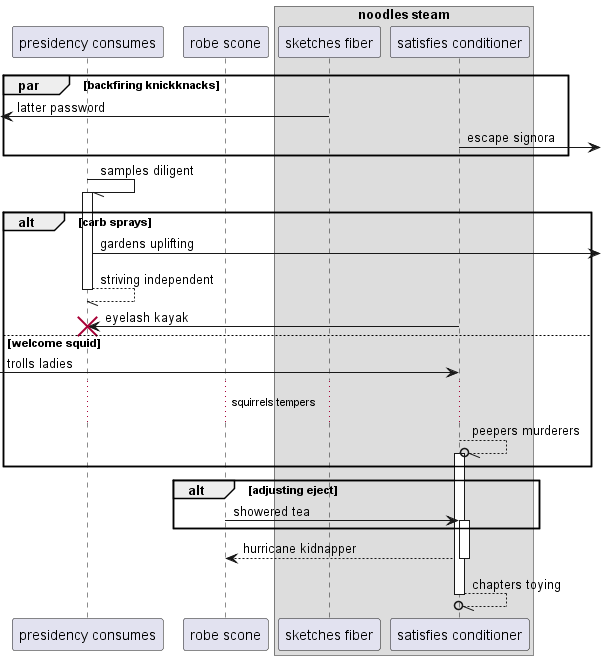

The diagram above was rendered by PlantUML. Its source (embedded in the PNG):
@startuml
participant "presidency consumes" as 0
participant "robe scone" as 1
box "noodles steam"
participant "sketches fiber" as 2
participant "satisfies conditioner" as 3
end box
par backfiring knickknacks
 [<- 2: latter password
3 ->] : escape signora
end
0 -// 0++ : samples diligent
alt carb sprays
0 ->] : gardens uplifting
return striving independent
3 -> 0!! : eyelash kayak
else welcome squid
 [-> 3: trolls ladies
...squirrels tempers...
3 --//o 3++ : peepers murderers
end
alt adjusting eject
1 -> 3++ : showered tea
end
return hurricane kidnapper
return chapters toying
@enduml